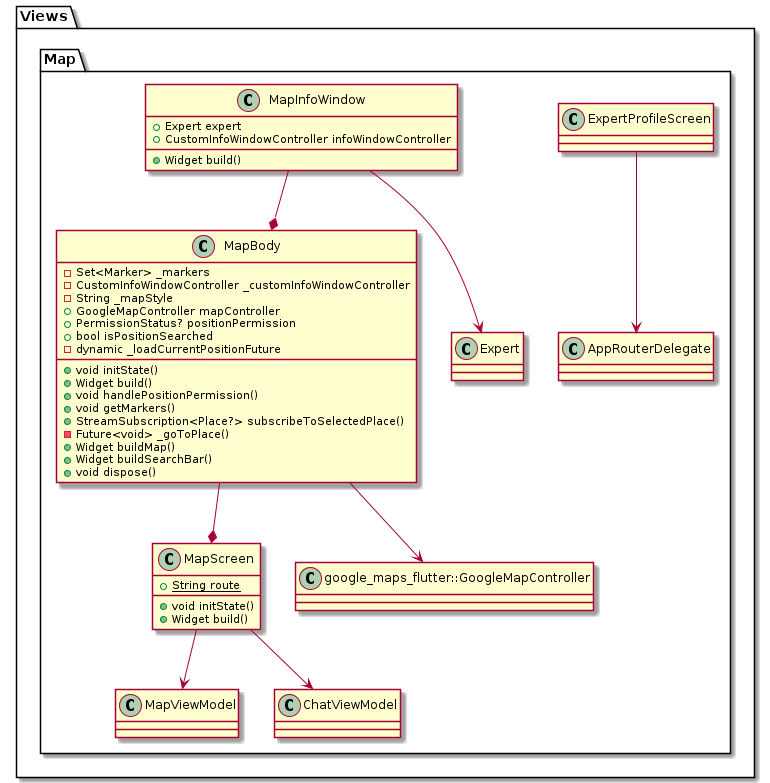

The diagram above was rendered by PlantUML. Its source (embedded in the PNG):
@startuml ViwesUML
package Views {
    package Map {
        class "MapScreen" {
            {static} +String route
            +void initState()
            +Widget build()
        }
        "MapScreen" --> "MapViewModel"
        "MapScreen" --> "ChatViewModel"
        "ExpertProfileScreen" --> "AppRouterDelegate"

        class "MapBody" {
            -Set<Marker> _markers
            -CustomInfoWindowController _customInfoWindowController
            -String _mapStyle
            +GoogleMapController mapController
            +PermissionStatus? positionPermission
            +bool isPositionSearched
            -dynamic _loadCurrentPositionFuture
            +void initState()
            +Widget build()
            +void handlePositionPermission()
            +void getMarkers()
            +StreamSubscription<Place?> subscribeToSelectedPlace()
            -Future<void> _goToPlace()
            +Widget buildMap()
            +Widget buildSearchBar()
            +void dispose()
        }
        "MapBody" --* "MapScreen"
        "MapBody" --> "google_maps_flutter::GoogleMapController"

        class "MapInfoWindow" {
            +Expert expert
            +CustomInfoWindowController infoWindowController
            +Widget build()
        }
        "MapInfoWindow" --* "MapBody"
        "MapInfoWindow" --> "Expert"
    }
}
@enduml